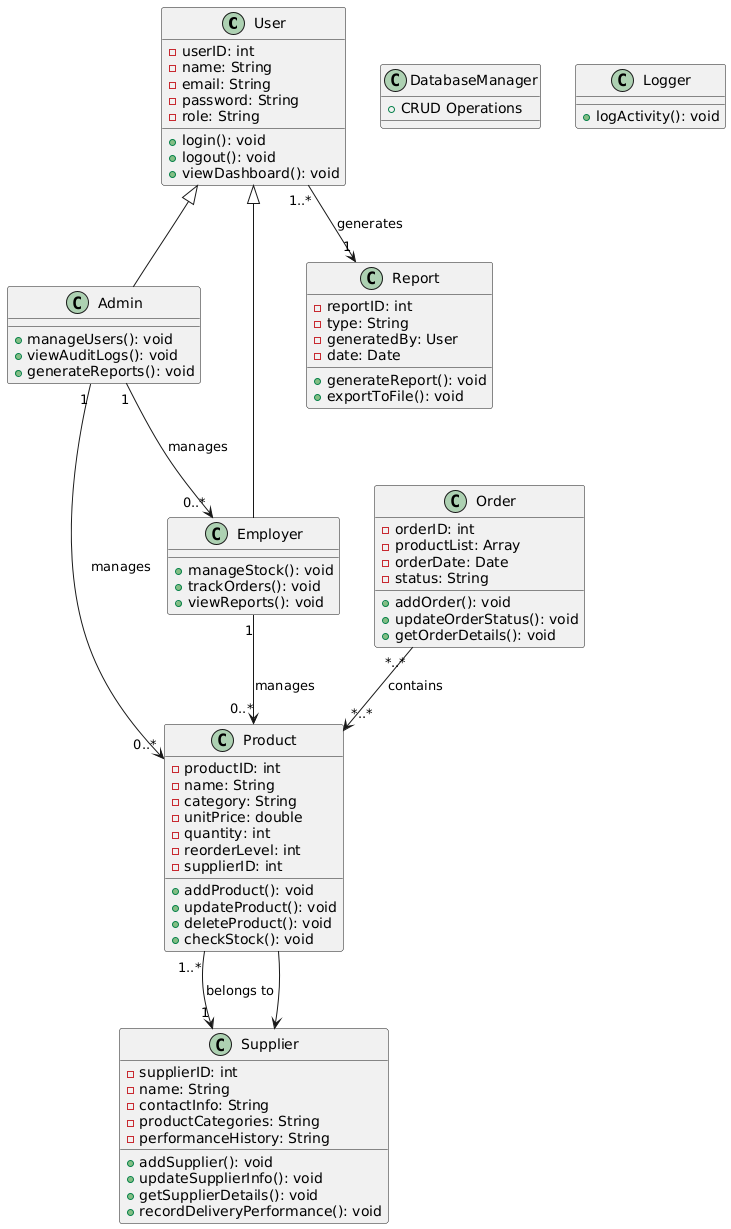

The diagram above was rendered by PlantUML. Its source (embedded in the PNG):
@startuml
class User {
    - userID: int
    - name: String
    - email: String
    - password: String
    - role: String
    + login(): void
    + logout(): void
    + viewDashboard(): void
}

class Admin {
    + manageUsers(): void
    + viewAuditLogs(): void
    + generateReports(): void
}

class Employer {
    + manageStock(): void
    + trackOrders(): void
    + viewReports(): void
}

class Product {
    - productID: int
    - name: String
    - category: String
    - unitPrice: double
    - quantity: int
    - reorderLevel: int
    - supplierID: int
    + addProduct(): void
    + updateProduct(): void
    + deleteProduct(): void
    + checkStock(): void
}

class Supplier {
    - supplierID: int
    - name: String
    - contactInfo: String
    - productCategories: String
    - performanceHistory: String
    + addSupplier(): void
    + updateSupplierInfo(): void
    + getSupplierDetails(): void
    + recordDeliveryPerformance(): void
}

class Order {
    - orderID: int
    - productList: Array
    - orderDate: Date
    - status: String
    + addOrder(): void
    + updateOrderStatus(): void
    + getOrderDetails(): void
}

class Report {
    - reportID: int
    - type: String
    - generatedBy: User
    - date: Date
    + generateReport(): void
    + exportToFile(): void
}

class DatabaseManager {
    + CRUD Operations
}

class Logger {
    + logActivity(): void
}

User <|-- Admin
User <|-- Employer
Admin "1" --> "0..*" Employer : manages
Admin "1" --> "0..*" Product : manages
Employer "1" --> "0..*" Product : manages
Product "1..*" --> "1" Supplier : belongs to
Order "*..*" --> "*..*" Product : contains
User "1..*" --> "1" Report : generates
Product --> Supplier
@enduml